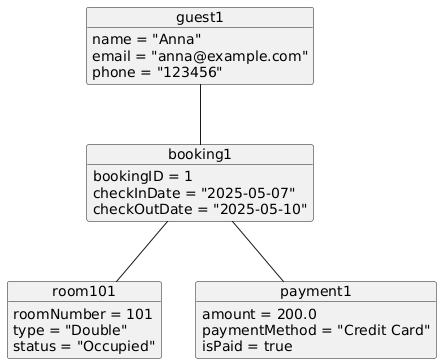

The diagram above was rendered by PlantUML. Its source (embedded in the PNG):
@startuml
object guest1 {
  name = "Anna"
  email = "anna@example.com"
  phone = "123456"
}

object room101 {
  roomNumber = 101
  type = "Double"
  status = "Occupied"
}

object booking1 {
  bookingID = 1
  checkInDate = "2025-05-07"
  checkOutDate = "2025-05-10"
}

object payment1 {
  amount = 200.0
  paymentMethod = "Credit Card"
  isPaid = true
}

guest1 -- booking1
booking1 -- room101
booking1 -- payment1
@enduml